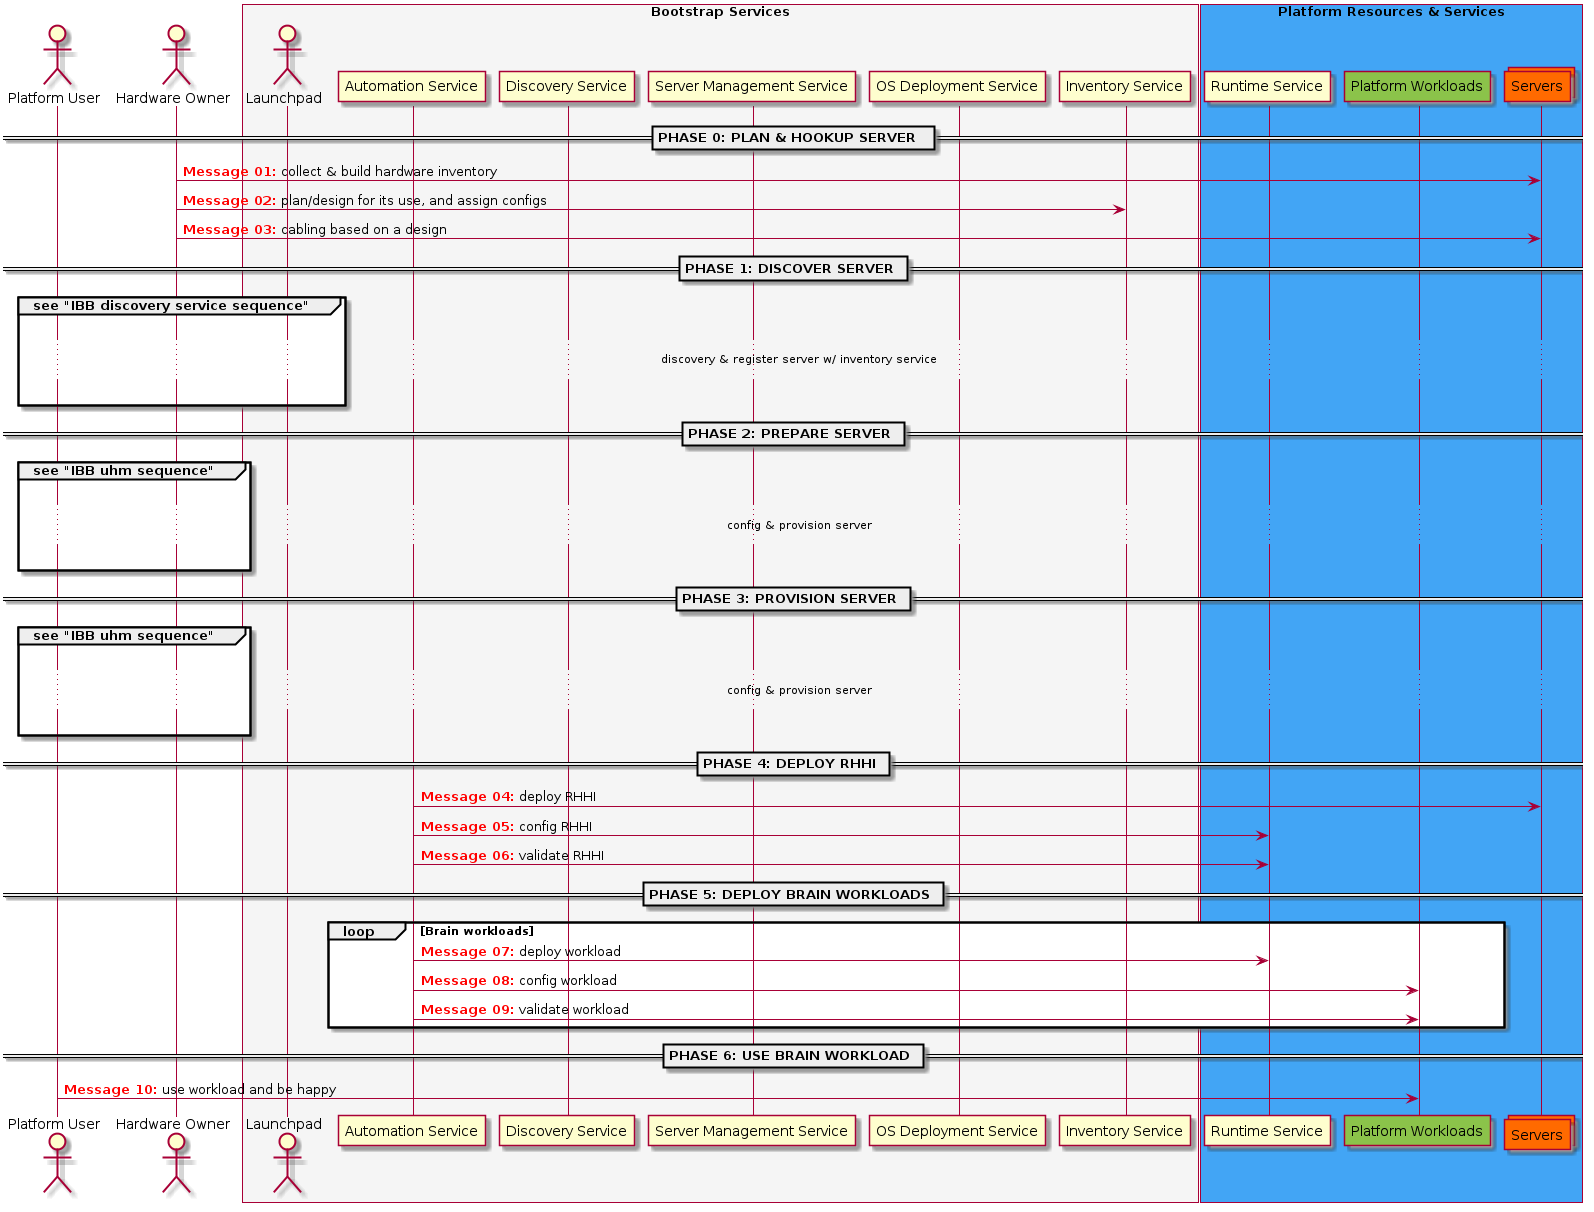

The diagram above was rendered by PlantUML. Its source (embedded in the PNG):
@startuml

autonumber "<font color=red><b>Message 00:"

actor "Platform User" as User
actor "Hardware Owner" as Owner

box "Bootstrap Services" #F5F5F5
  actor Launchpad
  participant "Automation Service" as Tower
  participant "Discovery Service" as Discovery
  participant "Server Management Service" as LXCA
  participant "OS Deployment Service" as Provisioning
  participant "Inventory Service" as Netbox
end box

box "Platform Resources & Services" #42A5F5
  participant "Runtime Service" as RHHI
  participant "Platform Workloads" as Workload #8bc34a
  collections Servers #ff6a00
end box

== PHASE 0: PLAN & HOOKUP SERVER  ==

Owner -> Servers: collect & build hardware inventory
Owner -> Netbox: plan/design for its use, and assign configs
Owner -> Servers: cabling based on a design

== PHASE 1: DISCOVER SERVER ==

group see "IBB discovery service sequence"
  |||
  ... discovery & register server w/ inventory service ...
  |||
end

== PHASE 2: PREPARE SERVER ==

group see "IBB uhm sequence"
  |||
  ... config & provision server ...
  |||
end

== PHASE 3: PROVISION SERVER ==

group see "IBB uhm sequence"
  |||
  ... config & provision server ...
  |||
end

== PHASE 4: DEPLOY RHHI ==

Tower -> Servers: deploy RHHI
Tower -> RHHI: config RHHI
Tower -> RHHI: validate RHHI

== PHASE 5: DEPLOY BRAIN WORKLOADS ==

loop Brain workloads
  Tower -> RHHI: deploy workload
  Tower -> Workload: config workload
  Tower -> Workload: validate workload
end

== PHASE 6: USE BRAIN WORKLOAD ==

User -> Workload: use workload and be happy

@enduml